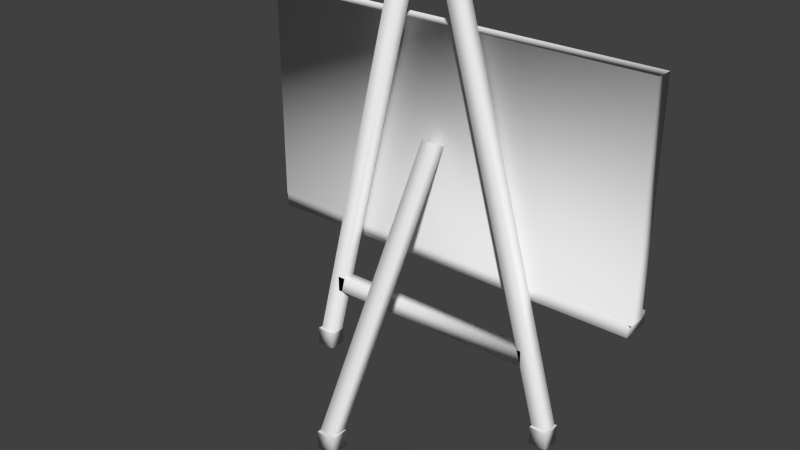 # Source: Blackboard.blend  (saved by Blender 2.73.0; exported with 4.5.12 LTS)
import bpy
from mathutils import Matrix  # noqa: F401  (used for matrix-valued properties, if any)

bpy.ops.wm.read_factory_settings(use_empty=True)
scene = bpy.context.scene
scene.name = 'Scene'

# ---- collections
col_collection_1 = bpy.data.collections.new('Collection 1'); scene.collection.children.link(col_collection_1)

# ---- materials (node trees are filled in below, after node groups)
mat_material = bpy.data.materials.new('Material')
mat_material.alpha_threshold = 0.0
mat_material.use_transparent_shadow = False
mat_material.roughness = 0.5
mat_material.line_color = (0.0, 0.0, 0.0, 1.0)
mat_material_007 = bpy.data.materials.new('Material.007')
mat_material_007.alpha_threshold = 0.0
mat_material_007.use_transparent_shadow = False
mat_material_007.roughness = 0.5
mat_material_008 = bpy.data.materials.new('Material.008')
mat_material_008.alpha_threshold = 0.0
mat_material_008.use_transparent_shadow = False
mat_material_008.roughness = 0.5
mat_material_006 = bpy.data.materials.new('Material.006')
mat_material_006.alpha_threshold = 0.0
mat_material_006.use_transparent_shadow = False
mat_material_006.roughness = 0.5
mat_material_003 = bpy.data.materials.new('Material.003')
mat_material_003.alpha_threshold = 0.0
mat_material_003.use_transparent_shadow = False
mat_material_003.roughness = 0.5
mat_material_004 = bpy.data.materials.new('Material.004')
mat_material_004.alpha_threshold = 0.0
mat_material_004.use_transparent_shadow = False
mat_material_004.roughness = 0.5
mat_material_001 = bpy.data.materials.new('Material.001')
mat_material_001.alpha_threshold = 0.0
mat_material_001.use_transparent_shadow = False
mat_material_001.roughness = 0.5
mat_material_002 = bpy.data.materials.new('Material.002')
mat_material_002.alpha_threshold = 0.0
mat_material_002.use_transparent_shadow = False
mat_material_002.roughness = 0.5
mat_material_005 = bpy.data.materials.new('Material.005')
mat_material_005.alpha_threshold = 0.0
mat_material_005.use_transparent_shadow = False
mat_material_005.roughness = 0.5

# ---- material node trees

# ---- world
world_world = bpy.data.worlds.new('World'); scene.world = world_world
world_world.color = (0.05088, 0.05088, 0.05088)
world_world.use_sun_shadow = False
world_world.sun_shadow_jitter_overblur = 0.0
world_world.cycles.sampling_method = 'MANUAL'
world_world.cycles.sample_map_resolution = 256

# ---- meshes
me_cube = bpy.data.meshes.new('Cube')
me_cube.from_pydata([(-0.3556, -2.082, -3.65), (-0.08066, -2.082, -3.65), (-0.08066, -2.357, -3.65), (-0.3556, -2.357, -3.65), (1.821, -0.1125, -3.66), (2.096, -0.1125, -3.66), (2.096, -0.3874, -3.66), (1.821, -0.3874, -3.66), (-2.203, -0.1125, -3.674), (-1.928, -0.1125, -3.674), (-1.928, -0.3874, -3.674), (-2.203, -0.3874, -3.674), (1.572, -0.3397, -2.788), (1.568, -0.3397, -2.545), (1.568, -0.1409, -2.545), (1.572, -0.1409, -2.788), (-1.781, -0.3397, -2.844), (-1.785, -0.3397, -2.601), (-1.785, -0.1409, -2.601), (-1.781, -0.1409, -2.844), (0.02183, -0.2888, 0.06898), (-0.2211, -0.2854, 0.07517), (-0.2211, -0.1108, -0.01979), (0.02183, -0.1141, -0.02598), (-0.101, -2.31, -3.648), (-0.3439, -2.306, -3.642), (-0.3439, -2.132, -3.737), (-0.101, -2.135, -3.743), (0.4092, -0.3397, 2.196), (0.1754, -0.3397, 2.129), (0.1754, -0.1409, 2.129), (0.4092, -0.1409, 2.196), (2.072, -0.3397, -3.651), (1.838, -0.3397, -3.717), (1.838, -0.1409, -3.717), (2.072, -0.1409, -3.651), (-0.5081, -0.3397, 2.165), (-0.7444, -0.3397, 2.222), (-0.7444, -0.1409, 2.222), (-0.5081, -0.1409, 2.165), (-1.938, -0.3397, -3.743), (-2.175, -0.3397, -3.686), (-2.175, -0.1409, -3.686), (-1.938, -0.1409, -3.743), (-3.038, -0.1124, -1.851), (2.997, -0.1124, -1.851), (2.997, 0.3377, -1.851), (-3.038, 0.3377, -1.851), (-3.038, -0.1124, -1.644), (2.997, -0.1124, -1.644), (2.997, 0.3377, -1.644), (-3.038, 0.3377, -1.644), (3.054, 0.1331, -1.659), (-3.054, 0.1331, -1.659), (-3.054, -0.1096, -1.659), (3.054, -0.1096, -1.659), (3.054, 0.1331, 1.659), (-3.054, 0.1331, 1.659), (-3.054, -0.1096, 1.659), (3.054, -0.1096, 1.659), (2.633, -0.09595, -1.43), (-2.633, -0.09595, -1.43), (2.633, -0.09595, 1.43), (-2.633, -0.09595, 1.43)], [], [(3, 2, 1, 0), (7, 6, 5, 4), (11, 10, 9, 8), (16, 12, 13, 17), (17, 13, 14, 18), (18, 14, 15, 19), (19, 15, 12, 16), (12, 13, 14, 15), (19, 18, 17, 16), (24, 20, 21, 25), (25, 21, 22, 26), (26, 22, 23, 27), (27, 23, 20, 24), (20, 23, 22, 21), (27, 26, 25, 24), (32, 28, 29, 33), (33, 29, 30, 34), (34, 30, 31, 35), (35, 31, 28, 32), (28, 31, 30, 29), (35, 34, 33, 32), (40, 36, 37, 41), (41, 37, 38, 42), (42, 38, 39, 43), (43, 39, 36, 40), (36, 39, 38, 37), (43, 42, 41, 40), (48, 49, 45, 44), (49, 50, 46, 45), (50, 51, 47, 46), (51, 48, 44, 47), (44, 45, 46, 47), (51, 50, 49, 48), (52, 53, 54, 55), (56, 59, 58, 57), (56, 62, 63, 57), (53, 54, 58, 57), (54, 55, 59, 58), (56, 59, 55, 52), (57, 63, 61, 53), (52, 60, 62, 56), (53, 61, 60, 52)])
me_cube.polygons.foreach_set('use_smooth', [True] * 42)
me_cube.polygons.foreach_set('material_index', [1, 2, 3, 4, 4, 4, 4, 4, 4, 5, 5, 5, 5, 5, 5, 6, 6, 6, 6, 6, 6, 7, 7, 7, 7, 7, 7, 8, 8, 8, 8, 8, 8, 0, 0, 0, 0, 0, 0, 0, 0, 0])
_uv = me_cube.uv_layers.new(name='UVMap')
_uv.uv.foreach_set('vector', [0.0, 0.0, 1.0, 0.0, 1.0, 1.0, 0.0, 1.0, 0.0, 0.0, 1.0, 0.0, 1.0, 1.0, 0.0, 1.0, 0.0, 0.0, 1.0, 0.0, 1.0, 1.0, 0.0, 1.0, 0.0, 0.0, 0.0, 1.0, 1.0, 1.0, 1.0, 0.0, 0.0, 0.0, 0.0, 1.0, 1.0, 1.0, 1.0, 0.0, 0.0, 0.0, 0.0, 1.0, 1.0, 1.0, 1.0, 0.0, 0.0, 0.0, 0.0, 1.0, 1.0, 1.0, 1.0, 0.0, 0.0, 0.0, 1.0, 0.0, 1.0, 1.0, 0.0, 1.0, 0.0, 0.0, 1.0, 0.0, 1.0, 1.0, 0.0, 1.0, 0.0, 0.0, 0.0, 1.0, 1.0, 1.0, 1.0, 0.0, 0.0, 0.0, 0.0, 1.0, 1.0, 1.0, 1.0, 0.0, 0.0, 0.0, 0.0, 1.0, 1.0, 1.0, 1.0, 0.0, 0.0, 0.0, 0.0, 1.0, 1.0, 1.0, 1.0, 0.0, 0.0, 0.0, 0.0, 1.0, 1.0, 1.0, 1.0, 0.0, 0.0, 0.0, 1.0, 0.0, 1.0, 1.0, 0.0, 1.0, 0.0, 0.0, 0.0, 1.0, 1.0, 1.0, 1.0, 0.0, 0.0, 0.0, 0.0, 1.0, 1.0, 1.0, 1.0, 0.0, 0.0, 0.0, 0.0, 1.0, 1.0, 1.0, 1.0, 0.0, 0.0, 0.0, 0.0, 1.0, 1.0, 1.0, 1.0, 0.0, 0.0, 0.0, 0.0, 1.0, 1.0, 1.0, 1.0, 0.0, 0.0, 0.0, 1.0, 0.0, 1.0, 1.0, 0.0, 1.0, 0.0, 0.0, 0.0, 1.0, 1.0, 1.0, 1.0, 0.0, 0.0, 0.0, 0.0, 1.0, 1.0, 1.0, 1.0, 0.0, 0.0, 0.0, 0.0, 1.0, 1.0, 1.0, 1.0, 0.0, 0.0, 0.0, 0.0, 1.0, 1.0, 1.0, 1.0, 0.0, 0.0, 0.0, 0.0, 1.0, 1.0, 1.0, 1.0, 0.0, 0.0, 0.0, 1.0, 0.0, 1.0, 1.0, 0.0, 1.0, 0.0, 0.0, 1.0, 0.0, 1.0, 1.0, 0.0, 1.0, 0.0, 0.0, 1.0, 0.0, 1.0, 1.0, 0.0, 1.0, 0.0, 0.0, 1.0, 0.0, 1.0, 1.0, 0.0, 1.0, 0.0, 0.0, 1.0, 0.0, 1.0, 1.0, 0.0, 1.0, 0.0, 0.0, 1.0, 0.0, 1.0, 1.0, 0.0, 1.0, 0.0, 0.0, 1.0, 0.0, 1.0, 1.0, 0.0, 1.0, 0.0, 0.0, 0.0, 0.0, 0.0, 0.0, 0.0, 0.0, 0.0, 0.0, 0.0, 0.0, 0.0, 0.0, 0.0, 0.0, 0.9999, 0.9462, 0.931, 9.745e-05, 0.06899, 9.726e-05, 9.726e-05, 0.9462, 0.4999, 0.5001, 0.0001001, 0.5001, 9.996e-05, 0.9999, 0.4999, 0.9999, 9.998e-05, 0.9999, 0.9999, 0.9999, 0.9999, 9.998e-05, 9.998e-05, 9.998e-05, 0.4999, 9.996e-05, 9.996e-05, 0.0001001, 9.998e-05, 0.4999, 0.4999, 0.4999, 9.73e-05, 0.9999, 0.9462, 0.931, 0.9462, 0.06899, 9.726e-05, 9.726e-05, 0.9462, 9.726e-05, 9.726e-05, 0.06899, 9.726e-05, 0.931, 0.9462, 0.9999, 9.726e-05, 9.726e-05, 0.06899, 0.9462, 0.931, 0.9462, 0.9999, 9.726e-05])
me_cube.materials.append(mat_material)
me_cube.materials.append(mat_material_007)
me_cube.materials.append(mat_material_008)
me_cube.materials.append(mat_material_006)
me_cube.materials.append(mat_material_003)
me_cube.materials.append(mat_material_004)
me_cube.materials.append(mat_material_001)
me_cube.materials.append(mat_material_002)
me_cube.materials.append(mat_material_005)
me_cube.use_remesh_preserve_volume = False
me_cube.use_remesh_preserve_attributes = False
me_cube.use_mirror_vertex_groups = False
me_cube.update()
me_cube_002 = bpy.data.meshes.new('Cube.002')
me_cube_002.from_pydata([(-0.3556, -2.082, -3.925), (-0.08066, -2.082, -3.925), (-0.08066, -2.357, -3.925), (-0.3556, -2.357, -3.925), (-0.3556, -2.082, -3.65), (-0.08066, -2.082, -3.65), (-0.08066, -2.357, -3.65), (-0.3556, -2.357, -3.65), (1.821, -0.1125, -3.935), (2.096, -0.1125, -3.935), (2.096, -0.3874, -3.935), (1.821, -0.3874, -3.935), (1.821, -0.1125, -3.66), (2.096, -0.1125, -3.66), (2.096, -0.3874, -3.66), (1.821, -0.3874, -3.66), (-2.203, -0.1125, -3.949), (-1.928, -0.1125, -3.949), (-1.928, -0.3874, -3.949), (-2.203, -0.3874, -3.949), (-2.203, -0.1125, -3.674), (-1.928, -0.1125, -3.674), (-1.928, -0.3874, -3.674), (-2.203, -0.3874, -3.674)], [], [(4, 5, 1, 0), (5, 6, 2, 1), (6, 7, 3, 2), (7, 4, 0, 3), (0, 1, 2, 3), (12, 13, 9, 8), (13, 14, 10, 9), (14, 15, 11, 10), (15, 12, 8, 11), (8, 9, 10, 11), (20, 21, 17, 16), (21, 22, 18, 17), (22, 23, 19, 18), (23, 20, 16, 19), (16, 17, 18, 19)])
me_cube_002.polygons.foreach_set('use_smooth', [True] * 15)
me_cube_002.polygons.foreach_set('material_index', [1, 1, 1, 1, 1, 2, 2, 2, 2, 2, 3, 3, 3, 3, 3])
_uv = me_cube_002.uv_layers.new(name='UVMap')
_uv.uv.foreach_set('vector', [0.0, 0.0, 1.0, 0.0, 1.0, 1.0, 0.0, 1.0, 0.0, 0.0, 1.0, 0.0, 1.0, 1.0, 0.0, 1.0, 0.0, 0.0, 1.0, 0.0, 1.0, 1.0, 0.0, 1.0, 0.0, 0.0, 1.0, 0.0, 1.0, 1.0, 0.0, 1.0, 0.0, 0.0, 1.0, 0.0, 1.0, 1.0, 0.0, 1.0, 0.0, 0.0, 1.0, 0.0, 1.0, 1.0, 0.0, 1.0, 0.0, 0.0, 1.0, 0.0, 1.0, 1.0, 0.0, 1.0, 0.0, 0.0, 1.0, 0.0, 1.0, 1.0, 0.0, 1.0, 0.0, 0.0, 1.0, 0.0, 1.0, 1.0, 0.0, 1.0, 0.0, 0.0, 1.0, 0.0, 1.0, 1.0, 0.0, 1.0, 0.0, 0.0, 1.0, 0.0, 1.0, 1.0, 0.0, 1.0, 0.0, 0.0, 1.0, 0.0, 1.0, 1.0, 0.0, 1.0, 0.0, 0.0, 1.0, 0.0, 1.0, 1.0, 0.0, 1.0, 0.0, 0.0, 1.0, 0.0, 1.0, 1.0, 0.0, 1.0, 0.0, 0.0, 1.0, 0.0, 1.0, 1.0, 0.0, 1.0])
me_cube_002.materials.append(mat_material)
me_cube_002.materials.append(mat_material_007)
me_cube_002.materials.append(mat_material_008)
me_cube_002.materials.append(mat_material_006)
me_cube_002.materials.append(mat_material_003)
me_cube_002.materials.append(mat_material_004)
me_cube_002.materials.append(mat_material_001)
me_cube_002.materials.append(mat_material_002)
me_cube_002.materials.append(mat_material_005)
me_cube_002.use_remesh_preserve_volume = False
me_cube_002.use_remesh_preserve_attributes = False
me_cube_002.use_mirror_vertex_groups = False
me_cube_002.update()
me_cube_001 = bpy.data.meshes.new('Cube.001')
me_cube_001.from_pydata([(2.633, -0.09595, -1.43), (-2.633, -0.09595, -1.43), (2.633, -0.09595, 1.43), (-2.633, -0.09595, 1.43)], [], [(0, 1, 3, 2)])
me_cube_001.polygons.foreach_set('use_smooth', [True] * 1)
_uv = me_cube_001.uv_layers.new(name='UVMap')
_uv.uv.foreach_set('vector', [0.9999, 9.998e-05, 0.0001001, 0.0001004, 9.998e-05, 0.9999, 0.9999, 0.9999])
me_cube_001.materials.append(mat_material)
me_cube_001.materials.append(mat_material_007)
me_cube_001.materials.append(mat_material_008)
me_cube_001.materials.append(mat_material_006)
me_cube_001.materials.append(mat_material_003)
me_cube_001.materials.append(mat_material_004)
me_cube_001.materials.append(mat_material_001)
me_cube_001.materials.append(mat_material_002)
me_cube_001.materials.append(mat_material_005)
me_cube_001.use_remesh_preserve_volume = False
me_cube_001.use_remesh_preserve_attributes = False
me_cube_001.use_mirror_vertex_groups = False
me_cube_001.update()

# ---- objects
ob_blackboardframe = bpy.data.objects.new('BlackboardFrame', me_cube)
ob_blackboardrubberbase = bpy.data.objects.new('BlackboardRubberBase', me_cube_002)
ob_blackboard = bpy.data.objects.new('Blackboard', me_cube_001)

# ---- transforms, parenting, visibility, modifiers, constraints
ob_blackboardframe.location = (0.0, 0.0, 3.937)
ob_blackboardframe.lock_rotations_4d = False
ob_blackboardframe.empty_display_type = 'ARROWS'
ob_blackboardframe.lineart.crease_threshold = 0.0
ob_blackboardrubberbase.parent = ob_blackboardframe
ob_blackboardrubberbase.matrix_parent_inverse = Matrix(((1.0, 0.0, 0.0, -0.0), (0.0, 1.0, 0.0, -0.0), (0.0, 0.0, 1.0, -3.937), (0.0, 0.0, 0.0, 1.0)))
ob_blackboardrubberbase.location = (0.0, 0.0, 3.937)
ob_blackboardrubberbase.lock_rotations_4d = False
ob_blackboardrubberbase.empty_display_type = 'ARROWS'
ob_blackboardrubberbase.lineart.crease_threshold = 0.0
ob_blackboard.parent = ob_blackboardframe
ob_blackboard.matrix_parent_inverse = Matrix(((1.0, 0.0, 0.0, -0.0), (0.0, 1.0, 0.0, -0.0), (0.0, 0.0, 1.0, -3.937), (0.0, 0.0, 0.0, 1.0)))
ob_blackboard.location = (0.0, 0.0, 3.937)
ob_blackboard.lock_rotations_4d = False
ob_blackboard.empty_display_type = 'ARROWS'
ob_blackboard.lineart.crease_threshold = 0.0

# ---- collection membership
col_collection_1.objects.link(ob_blackboardframe)
col_collection_1.objects.link(ob_blackboardrubberbase)
col_collection_1.objects.link(ob_blackboard)

# ---- scene / render settings (as saved in the file)
scene.frame_start = 1; scene.frame_end = 250; scene.frame_set(1)
scene.render.engine = 'BLENDER_EEVEE_NEXT'
scene.render.resolution_percentage = 50
scene.render.dither_intensity = 0.0
scene.cycles.use_denoising = False
scene.cycles.samples = 10
scene.cycles.sampling_pattern = 'TABULATED_SOBOL'
scene.cycles.light_sampling_threshold = 0.0
scene.cycles.use_adaptive_sampling = False
scene.cycles.use_light_tree = False
scene.cycles.blur_glossy = 0.0
scene.cycles.pixel_filter_type = 'GAUSSIAN'
scene.cycles.sample_clamp_indirect = 0.0
scene.view_settings.view_transform = 'Standard'
bpy.context.view_layer.update()

# ---- added for rendering (the .blend has no active camera and no usable light): camera, sun
cam_auto = bpy.data.cameras.new('AutoCamera')
cam_auto.lens = 50.0
cam_auto.sensor_width = 36.0
cam_auto.clip_end = 1000.0
ob_auto_camera = bpy.data.objects.new('AutoCamera', cam_auto)
scene.collection.objects.link(ob_auto_camera)
ob_auto_camera.location = (8.41078, -11.1028, 9.80202)
ob_auto_camera.rotation_euler = (1.09748, -7.21219e-08, 0.694738)
scene.camera = ob_auto_camera
light_auto_sun = bpy.data.lights.new('AutoSun', 'SUN')
light_auto_sun.energy = 3.0
light_auto_sun.angle = 0.0523599
ob_auto_sun = bpy.data.objects.new('AutoSun', light_auto_sun)
scene.collection.objects.link(ob_auto_sun)
ob_auto_sun.rotation_euler = (0.872665, 0.174533, 0.523599)
bpy.context.view_layer.update()
